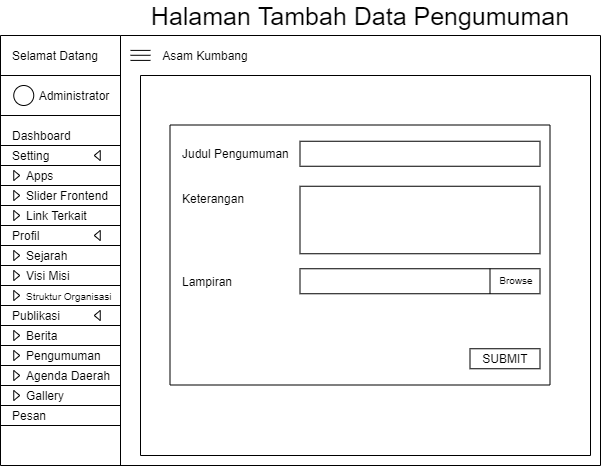

The diagram above was exported from draw.io. Its source (the exported page's mxGraphModel, read from the mxfile embedded in the PNG):
<mxGraphModel dx="768" dy="482" grid="1" gridSize="10" guides="1" tooltips="1" connect="1" arrows="1" fold="1" page="1" pageScale="1" pageWidth="827" pageHeight="1169" math="0" shadow="0">
  <root>
    <mxCell id="xsU2yIJN2cFzC8Tc__8x-0" />
    <mxCell id="xsU2yIJN2cFzC8Tc__8x-1" parent="xsU2yIJN2cFzC8Tc__8x-0" />
    <mxCell id="x0xACXV9_RoPWaQ7NNAm-0" value="" style="endArrow=none;html=1;" edge="1" parent="xsU2yIJN2cFzC8Tc__8x-1">
      <mxGeometry width="50" height="50" relative="1" as="geometry">
        <mxPoint x="120" y="510" as="sourcePoint" />
        <mxPoint x="120" y="79.99999999999977" as="targetPoint" />
      </mxGeometry>
    </mxCell>
    <mxCell id="x0xACXV9_RoPWaQ7NNAm-1" value="Selamat Datang" style="text;html=1;strokeColor=none;fillColor=none;align=center;verticalAlign=middle;whiteSpace=wrap;rounded=0;" vertex="1" parent="xsU2yIJN2cFzC8Tc__8x-1">
      <mxGeometry x="130" y="90" width="90" height="20" as="geometry" />
    </mxCell>
    <mxCell id="x0xACXV9_RoPWaQ7NNAm-2" value="" style="endArrow=none;html=1;" edge="1" parent="xsU2yIJN2cFzC8Tc__8x-1">
      <mxGeometry width="50" height="50" relative="1" as="geometry">
        <mxPoint x="240" y="510" as="sourcePoint" />
        <mxPoint x="240" y="79.99999999999977" as="targetPoint" />
      </mxGeometry>
    </mxCell>
    <mxCell id="x0xACXV9_RoPWaQ7NNAm-3" value="" style="ellipse;whiteSpace=wrap;html=1;aspect=fixed;align=left;" vertex="1" parent="xsU2yIJN2cFzC8Tc__8x-1">
      <mxGeometry x="133.25" y="130" width="20" height="20" as="geometry" />
    </mxCell>
    <mxCell id="x0xACXV9_RoPWaQ7NNAm-4" value="Administrator" style="text;html=1;strokeColor=none;fillColor=none;align=center;verticalAlign=middle;whiteSpace=wrap;rounded=0;" vertex="1" parent="xsU2yIJN2cFzC8Tc__8x-1">
      <mxGeometry x="173.75" y="130" width="40" height="20" as="geometry" />
    </mxCell>
    <mxCell id="x0xACXV9_RoPWaQ7NNAm-5" value="" style="endArrow=none;html=1;" edge="1" parent="xsU2yIJN2cFzC8Tc__8x-1">
      <mxGeometry width="50" height="50" relative="1" as="geometry">
        <mxPoint x="120" y="119.99999999999977" as="sourcePoint" />
        <mxPoint x="240" y="119.99999999999977" as="targetPoint" />
      </mxGeometry>
    </mxCell>
    <mxCell id="x0xACXV9_RoPWaQ7NNAm-6" value="" style="endArrow=none;html=1;" edge="1" parent="xsU2yIJN2cFzC8Tc__8x-1">
      <mxGeometry width="50" height="50" relative="1" as="geometry">
        <mxPoint x="120" y="79.99999999999977" as="sourcePoint" />
        <mxPoint x="240" y="79.99999999999977" as="targetPoint" />
      </mxGeometry>
    </mxCell>
    <mxCell id="x0xACXV9_RoPWaQ7NNAm-7" value="" style="endArrow=none;html=1;" edge="1" parent="xsU2yIJN2cFzC8Tc__8x-1">
      <mxGeometry width="50" height="50" relative="1" as="geometry">
        <mxPoint x="120" y="159.99999999999977" as="sourcePoint" />
        <mxPoint x="240" y="159.99999999999977" as="targetPoint" />
      </mxGeometry>
    </mxCell>
    <mxCell id="x0xACXV9_RoPWaQ7NNAm-8" value="Dashboard" style="text;html=1;strokeColor=none;fillColor=none;align=left;verticalAlign=middle;whiteSpace=wrap;rounded=0;" vertex="1" parent="xsU2yIJN2cFzC8Tc__8x-1">
      <mxGeometry x="130" y="170" width="100" height="20" as="geometry" />
    </mxCell>
    <mxCell id="x0xACXV9_RoPWaQ7NNAm-9" value="" style="endArrow=none;html=1;" edge="1" parent="xsU2yIJN2cFzC8Tc__8x-1">
      <mxGeometry width="50" height="50" relative="1" as="geometry">
        <mxPoint x="120" y="189.99999999999977" as="sourcePoint" />
        <mxPoint x="240" y="189.99999999999977" as="targetPoint" />
      </mxGeometry>
    </mxCell>
    <mxCell id="x0xACXV9_RoPWaQ7NNAm-10" value="Setting" style="text;html=1;strokeColor=none;fillColor=none;align=left;verticalAlign=middle;whiteSpace=wrap;rounded=0;" vertex="1" parent="xsU2yIJN2cFzC8Tc__8x-1">
      <mxGeometry x="130" y="190" width="100" height="20" as="geometry" />
    </mxCell>
    <mxCell id="x0xACXV9_RoPWaQ7NNAm-11" value="" style="endArrow=none;html=1;" edge="1" parent="xsU2yIJN2cFzC8Tc__8x-1">
      <mxGeometry width="50" height="50" relative="1" as="geometry">
        <mxPoint x="120" y="209.9999999999999" as="sourcePoint" />
        <mxPoint x="240" y="209.9999999999999" as="targetPoint" />
      </mxGeometry>
    </mxCell>
    <mxCell id="x0xACXV9_RoPWaQ7NNAm-12" value="Apps" style="text;html=1;strokeColor=none;fillColor=none;align=left;verticalAlign=middle;whiteSpace=wrap;rounded=0;" vertex="1" parent="xsU2yIJN2cFzC8Tc__8x-1">
      <mxGeometry x="143.75" y="210" width="100" height="20" as="geometry" />
    </mxCell>
    <mxCell id="x0xACXV9_RoPWaQ7NNAm-13" value="" style="endArrow=none;html=1;" edge="1" parent="xsU2yIJN2cFzC8Tc__8x-1">
      <mxGeometry width="50" height="50" relative="1" as="geometry">
        <mxPoint x="240" y="79.99999999999977" as="sourcePoint" />
        <mxPoint x="719.9999999999998" y="79.99999999999977" as="targetPoint" />
      </mxGeometry>
    </mxCell>
    <mxCell id="x0xACXV9_RoPWaQ7NNAm-14" value="" style="endArrow=none;html=1;" edge="1" parent="xsU2yIJN2cFzC8Tc__8x-1">
      <mxGeometry width="50" height="50" relative="1" as="geometry">
        <mxPoint x="120" y="229.9999999999999" as="sourcePoint" />
        <mxPoint x="240" y="229.9999999999999" as="targetPoint" />
      </mxGeometry>
    </mxCell>
    <mxCell id="x0xACXV9_RoPWaQ7NNAm-15" value="" style="triangle;whiteSpace=wrap;html=1;align=left;" vertex="1" parent="xsU2yIJN2cFzC8Tc__8x-1">
      <mxGeometry x="133.25" y="215" width="6" height="10" as="geometry" />
    </mxCell>
    <mxCell id="x0xACXV9_RoPWaQ7NNAm-16" value="" style="triangle;whiteSpace=wrap;html=1;align=left;rotation=-180;" vertex="1" parent="xsU2yIJN2cFzC8Tc__8x-1">
      <mxGeometry x="213.75" y="195" width="6" height="10" as="geometry" />
    </mxCell>
    <mxCell id="x0xACXV9_RoPWaQ7NNAm-17" value="" style="endArrow=none;html=1;" edge="1" parent="xsU2yIJN2cFzC8Tc__8x-1">
      <mxGeometry width="50" height="50" relative="1" as="geometry">
        <mxPoint x="120" y="249.9999999999999" as="sourcePoint" />
        <mxPoint x="240" y="249.9999999999999" as="targetPoint" />
      </mxGeometry>
    </mxCell>
    <mxCell id="x0xACXV9_RoPWaQ7NNAm-18" value="Slider Frontend" style="text;html=1;strokeColor=none;fillColor=none;align=left;verticalAlign=middle;whiteSpace=wrap;rounded=0;" vertex="1" parent="xsU2yIJN2cFzC8Tc__8x-1">
      <mxGeometry x="143.75" y="230" width="100" height="20" as="geometry" />
    </mxCell>
    <mxCell id="x0xACXV9_RoPWaQ7NNAm-19" value="" style="triangle;whiteSpace=wrap;html=1;align=left;" vertex="1" parent="xsU2yIJN2cFzC8Tc__8x-1">
      <mxGeometry x="133.25" y="235" width="6" height="10" as="geometry" />
    </mxCell>
    <mxCell id="x0xACXV9_RoPWaQ7NNAm-20" value="Link Terkait" style="text;html=1;strokeColor=none;fillColor=none;align=left;verticalAlign=middle;whiteSpace=wrap;rounded=0;" vertex="1" parent="xsU2yIJN2cFzC8Tc__8x-1">
      <mxGeometry x="143.75" y="250" width="100" height="20" as="geometry" />
    </mxCell>
    <mxCell id="x0xACXV9_RoPWaQ7NNAm-21" value="" style="triangle;whiteSpace=wrap;html=1;align=left;" vertex="1" parent="xsU2yIJN2cFzC8Tc__8x-1">
      <mxGeometry x="133.25" y="255" width="6" height="10" as="geometry" />
    </mxCell>
    <mxCell id="x0xACXV9_RoPWaQ7NNAm-22" value="" style="endArrow=none;html=1;" edge="1" parent="xsU2yIJN2cFzC8Tc__8x-1">
      <mxGeometry width="50" height="50" relative="1" as="geometry">
        <mxPoint x="120" y="269.9999999999999" as="sourcePoint" />
        <mxPoint x="240" y="269.9999999999999" as="targetPoint" />
      </mxGeometry>
    </mxCell>
    <mxCell id="x0xACXV9_RoPWaQ7NNAm-23" value="Profil" style="text;html=1;strokeColor=none;fillColor=none;align=left;verticalAlign=middle;whiteSpace=wrap;rounded=0;" vertex="1" parent="xsU2yIJN2cFzC8Tc__8x-1">
      <mxGeometry x="130" y="270" width="100" height="20" as="geometry" />
    </mxCell>
    <mxCell id="x0xACXV9_RoPWaQ7NNAm-24" value="" style="triangle;whiteSpace=wrap;html=1;align=left;rotation=-180;" vertex="1" parent="xsU2yIJN2cFzC8Tc__8x-1">
      <mxGeometry x="213.75" y="275" width="6" height="10" as="geometry" />
    </mxCell>
    <mxCell id="x0xACXV9_RoPWaQ7NNAm-25" value="" style="endArrow=none;html=1;" edge="1" parent="xsU2yIJN2cFzC8Tc__8x-1">
      <mxGeometry width="50" height="50" relative="1" as="geometry">
        <mxPoint x="120" y="289.9999999999999" as="sourcePoint" />
        <mxPoint x="240" y="289.9999999999999" as="targetPoint" />
      </mxGeometry>
    </mxCell>
    <mxCell id="x0xACXV9_RoPWaQ7NNAm-26" value="Sejarah" style="text;html=1;strokeColor=none;fillColor=none;align=left;verticalAlign=middle;whiteSpace=wrap;rounded=0;" vertex="1" parent="xsU2yIJN2cFzC8Tc__8x-1">
      <mxGeometry x="143.75" y="290" width="100" height="20" as="geometry" />
    </mxCell>
    <mxCell id="x0xACXV9_RoPWaQ7NNAm-27" value="" style="triangle;whiteSpace=wrap;html=1;align=left;" vertex="1" parent="xsU2yIJN2cFzC8Tc__8x-1">
      <mxGeometry x="133.25" y="295" width="6" height="10" as="geometry" />
    </mxCell>
    <mxCell id="x0xACXV9_RoPWaQ7NNAm-28" value="" style="endArrow=none;html=1;" edge="1" parent="xsU2yIJN2cFzC8Tc__8x-1">
      <mxGeometry width="50" height="50" relative="1" as="geometry">
        <mxPoint x="120" y="309.9999999999999" as="sourcePoint" />
        <mxPoint x="240" y="309.9999999999999" as="targetPoint" />
      </mxGeometry>
    </mxCell>
    <mxCell id="x0xACXV9_RoPWaQ7NNAm-29" value="Visi Misi" style="text;html=1;strokeColor=none;fillColor=none;align=left;verticalAlign=middle;whiteSpace=wrap;rounded=0;" vertex="1" parent="xsU2yIJN2cFzC8Tc__8x-1">
      <mxGeometry x="143.75" y="310" width="100" height="20" as="geometry" />
    </mxCell>
    <mxCell id="x0xACXV9_RoPWaQ7NNAm-30" value="" style="triangle;whiteSpace=wrap;html=1;align=left;" vertex="1" parent="xsU2yIJN2cFzC8Tc__8x-1">
      <mxGeometry x="133.25" y="315" width="6" height="10" as="geometry" />
    </mxCell>
    <mxCell id="x0xACXV9_RoPWaQ7NNAm-31" value="" style="endArrow=none;html=1;" edge="1" parent="xsU2yIJN2cFzC8Tc__8x-1">
      <mxGeometry width="50" height="50" relative="1" as="geometry">
        <mxPoint x="120" y="330" as="sourcePoint" />
        <mxPoint x="240" y="330" as="targetPoint" />
      </mxGeometry>
    </mxCell>
    <mxCell id="x0xACXV9_RoPWaQ7NNAm-32" value="&lt;font style=&quot;font-size: 10px&quot;&gt;Struktur Organisasi&lt;/font&gt;" style="text;html=1;strokeColor=none;fillColor=none;align=left;verticalAlign=middle;whiteSpace=wrap;rounded=0;" vertex="1" parent="xsU2yIJN2cFzC8Tc__8x-1">
      <mxGeometry x="143.75" y="330" width="100" height="20" as="geometry" />
    </mxCell>
    <mxCell id="x0xACXV9_RoPWaQ7NNAm-33" value="" style="triangle;whiteSpace=wrap;html=1;align=left;" vertex="1" parent="xsU2yIJN2cFzC8Tc__8x-1">
      <mxGeometry x="133.25" y="335" width="6" height="10" as="geometry" />
    </mxCell>
    <mxCell id="x0xACXV9_RoPWaQ7NNAm-34" value="" style="endArrow=none;html=1;" edge="1" parent="xsU2yIJN2cFzC8Tc__8x-1">
      <mxGeometry width="50" height="50" relative="1" as="geometry">
        <mxPoint x="120" y="350" as="sourcePoint" />
        <mxPoint x="240" y="350" as="targetPoint" />
      </mxGeometry>
    </mxCell>
    <mxCell id="x0xACXV9_RoPWaQ7NNAm-35" value="Publikasi" style="text;html=1;strokeColor=none;fillColor=none;align=left;verticalAlign=middle;whiteSpace=wrap;rounded=0;" vertex="1" parent="xsU2yIJN2cFzC8Tc__8x-1">
      <mxGeometry x="130" y="350" width="100" height="20" as="geometry" />
    </mxCell>
    <mxCell id="x0xACXV9_RoPWaQ7NNAm-36" value="" style="triangle;whiteSpace=wrap;html=1;align=left;rotation=-180;" vertex="1" parent="xsU2yIJN2cFzC8Tc__8x-1">
      <mxGeometry x="213.75" y="355" width="6" height="10" as="geometry" />
    </mxCell>
    <mxCell id="x0xACXV9_RoPWaQ7NNAm-37" value="" style="endArrow=none;html=1;" edge="1" parent="xsU2yIJN2cFzC8Tc__8x-1">
      <mxGeometry width="50" height="50" relative="1" as="geometry">
        <mxPoint x="120" y="370" as="sourcePoint" />
        <mxPoint x="240" y="370" as="targetPoint" />
      </mxGeometry>
    </mxCell>
    <mxCell id="x0xACXV9_RoPWaQ7NNAm-38" value="Berita" style="text;html=1;strokeColor=none;fillColor=none;align=left;verticalAlign=middle;whiteSpace=wrap;rounded=0;" vertex="1" parent="xsU2yIJN2cFzC8Tc__8x-1">
      <mxGeometry x="143.75" y="370" width="100" height="20" as="geometry" />
    </mxCell>
    <mxCell id="x0xACXV9_RoPWaQ7NNAm-39" value="" style="triangle;whiteSpace=wrap;html=1;align=left;" vertex="1" parent="xsU2yIJN2cFzC8Tc__8x-1">
      <mxGeometry x="133.25" y="375" width="6" height="10" as="geometry" />
    </mxCell>
    <mxCell id="x0xACXV9_RoPWaQ7NNAm-40" value="" style="endArrow=none;html=1;" edge="1" parent="xsU2yIJN2cFzC8Tc__8x-1">
      <mxGeometry width="50" height="50" relative="1" as="geometry">
        <mxPoint x="120" y="390" as="sourcePoint" />
        <mxPoint x="240" y="390" as="targetPoint" />
      </mxGeometry>
    </mxCell>
    <mxCell id="x0xACXV9_RoPWaQ7NNAm-41" value="Pengumuman" style="text;html=1;strokeColor=none;fillColor=none;align=left;verticalAlign=middle;whiteSpace=wrap;rounded=0;" vertex="1" parent="xsU2yIJN2cFzC8Tc__8x-1">
      <mxGeometry x="143.75" y="390" width="100" height="20" as="geometry" />
    </mxCell>
    <mxCell id="x0xACXV9_RoPWaQ7NNAm-42" value="" style="triangle;whiteSpace=wrap;html=1;align=left;" vertex="1" parent="xsU2yIJN2cFzC8Tc__8x-1">
      <mxGeometry x="133.25" y="395" width="6" height="10" as="geometry" />
    </mxCell>
    <mxCell id="x0xACXV9_RoPWaQ7NNAm-43" value="" style="endArrow=none;html=1;" edge="1" parent="xsU2yIJN2cFzC8Tc__8x-1">
      <mxGeometry width="50" height="50" relative="1" as="geometry">
        <mxPoint x="120" y="410" as="sourcePoint" />
        <mxPoint x="240" y="410" as="targetPoint" />
      </mxGeometry>
    </mxCell>
    <mxCell id="x0xACXV9_RoPWaQ7NNAm-44" value="Agenda Daerah" style="text;html=1;strokeColor=none;fillColor=none;align=left;verticalAlign=middle;whiteSpace=wrap;rounded=0;" vertex="1" parent="xsU2yIJN2cFzC8Tc__8x-1">
      <mxGeometry x="143.75" y="410" width="100" height="20" as="geometry" />
    </mxCell>
    <mxCell id="x0xACXV9_RoPWaQ7NNAm-45" value="" style="triangle;whiteSpace=wrap;html=1;align=left;" vertex="1" parent="xsU2yIJN2cFzC8Tc__8x-1">
      <mxGeometry x="133.25" y="415" width="6" height="10" as="geometry" />
    </mxCell>
    <mxCell id="x0xACXV9_RoPWaQ7NNAm-46" value="" style="endArrow=none;html=1;" edge="1" parent="xsU2yIJN2cFzC8Tc__8x-1">
      <mxGeometry width="50" height="50" relative="1" as="geometry">
        <mxPoint x="120" y="430" as="sourcePoint" />
        <mxPoint x="240" y="430" as="targetPoint" />
      </mxGeometry>
    </mxCell>
    <mxCell id="x0xACXV9_RoPWaQ7NNAm-47" value="Gallery" style="text;html=1;strokeColor=none;fillColor=none;align=left;verticalAlign=middle;whiteSpace=wrap;rounded=0;" vertex="1" parent="xsU2yIJN2cFzC8Tc__8x-1">
      <mxGeometry x="143.75" y="430" width="100" height="20" as="geometry" />
    </mxCell>
    <mxCell id="x0xACXV9_RoPWaQ7NNAm-48" value="" style="triangle;whiteSpace=wrap;html=1;align=left;" vertex="1" parent="xsU2yIJN2cFzC8Tc__8x-1">
      <mxGeometry x="133.25" y="435" width="6" height="10" as="geometry" />
    </mxCell>
    <mxCell id="x0xACXV9_RoPWaQ7NNAm-49" value="" style="endArrow=none;html=1;" edge="1" parent="xsU2yIJN2cFzC8Tc__8x-1">
      <mxGeometry width="50" height="50" relative="1" as="geometry">
        <mxPoint x="120" y="450" as="sourcePoint" />
        <mxPoint x="240" y="450" as="targetPoint" />
      </mxGeometry>
    </mxCell>
    <mxCell id="x0xACXV9_RoPWaQ7NNAm-50" value="Pesan" style="text;html=1;strokeColor=none;fillColor=none;align=left;verticalAlign=middle;whiteSpace=wrap;rounded=0;" vertex="1" parent="xsU2yIJN2cFzC8Tc__8x-1">
      <mxGeometry x="130" y="450" width="100" height="20" as="geometry" />
    </mxCell>
    <mxCell id="x0xACXV9_RoPWaQ7NNAm-51" value="" style="endArrow=none;html=1;" edge="1" parent="xsU2yIJN2cFzC8Tc__8x-1">
      <mxGeometry width="50" height="50" relative="1" as="geometry">
        <mxPoint x="120" y="470" as="sourcePoint" />
        <mxPoint x="240" y="470" as="targetPoint" />
      </mxGeometry>
    </mxCell>
    <mxCell id="x0xACXV9_RoPWaQ7NNAm-52" value="" style="endArrow=none;html=1;" edge="1" parent="xsU2yIJN2cFzC8Tc__8x-1">
      <mxGeometry width="50" height="50" relative="1" as="geometry">
        <mxPoint x="250" y="94.89999999999986" as="sourcePoint" />
        <mxPoint x="270" y="94.89999999999986" as="targetPoint" />
      </mxGeometry>
    </mxCell>
    <mxCell id="x0xACXV9_RoPWaQ7NNAm-53" value="" style="endArrow=none;html=1;" edge="1" parent="xsU2yIJN2cFzC8Tc__8x-1">
      <mxGeometry width="50" height="50" relative="1" as="geometry">
        <mxPoint x="250" y="99.77999999999997" as="sourcePoint" />
        <mxPoint x="270" y="99.77999999999997" as="targetPoint" />
      </mxGeometry>
    </mxCell>
    <mxCell id="x0xACXV9_RoPWaQ7NNAm-54" value="" style="endArrow=none;html=1;" edge="1" parent="xsU2yIJN2cFzC8Tc__8x-1">
      <mxGeometry width="50" height="50" relative="1" as="geometry">
        <mxPoint x="250" y="104.89999999999986" as="sourcePoint" />
        <mxPoint x="270" y="104.89999999999986" as="targetPoint" />
      </mxGeometry>
    </mxCell>
    <mxCell id="x0xACXV9_RoPWaQ7NNAm-55" value="Asam Kumbang" style="text;html=1;strokeColor=none;fillColor=none;align=center;verticalAlign=middle;whiteSpace=wrap;rounded=0;" vertex="1" parent="xsU2yIJN2cFzC8Tc__8x-1">
      <mxGeometry x="280" y="90" width="90" height="20" as="geometry" />
    </mxCell>
    <mxCell id="x0xACXV9_RoPWaQ7NNAm-56" value="" style="endArrow=none;html=1;" edge="1" parent="xsU2yIJN2cFzC8Tc__8x-1">
      <mxGeometry width="50" height="50" relative="1" as="geometry">
        <mxPoint x="120" y="510" as="sourcePoint" />
        <mxPoint x="719.9999999999998" y="510" as="targetPoint" />
      </mxGeometry>
    </mxCell>
    <mxCell id="x0xACXV9_RoPWaQ7NNAm-57" value="" style="endArrow=none;html=1;" edge="1" parent="xsU2yIJN2cFzC8Tc__8x-1">
      <mxGeometry width="50" height="50" relative="1" as="geometry">
        <mxPoint x="719.9999999999998" y="510" as="sourcePoint" />
        <mxPoint x="719.9999999999998" y="79.99999999999977" as="targetPoint" />
      </mxGeometry>
    </mxCell>
    <mxCell id="x0xACXV9_RoPWaQ7NNAm-58" value="" style="endArrow=none;html=1;" edge="1" parent="xsU2yIJN2cFzC8Tc__8x-1">
      <mxGeometry width="50" height="50" relative="1" as="geometry">
        <mxPoint x="260" y="500" as="sourcePoint" />
        <mxPoint x="259.9999999999998" y="119.99999999999977" as="targetPoint" />
      </mxGeometry>
    </mxCell>
    <mxCell id="x0xACXV9_RoPWaQ7NNAm-59" value="" style="endArrow=none;html=1;" edge="1" parent="xsU2yIJN2cFzC8Tc__8x-1">
      <mxGeometry width="50" height="50" relative="1" as="geometry">
        <mxPoint x="709.9999999999998" y="500" as="sourcePoint" />
        <mxPoint x="709.9999999999998" y="119.99999999999977" as="targetPoint" />
      </mxGeometry>
    </mxCell>
    <mxCell id="x0xACXV9_RoPWaQ7NNAm-60" value="" style="endArrow=none;html=1;" edge="1" parent="xsU2yIJN2cFzC8Tc__8x-1">
      <mxGeometry width="50" height="50" relative="1" as="geometry">
        <mxPoint x="709.9999999999998" y="500" as="sourcePoint" />
        <mxPoint x="260" y="500" as="targetPoint" />
      </mxGeometry>
    </mxCell>
    <mxCell id="x0xACXV9_RoPWaQ7NNAm-61" value="&lt;font style=&quot;font-size: 25px&quot;&gt;Halaman Tambah Data Pengumuman&lt;/font&gt;" style="text;html=1;strokeColor=none;fillColor=none;align=center;verticalAlign=middle;whiteSpace=wrap;rounded=0;" vertex="1" parent="xsU2yIJN2cFzC8Tc__8x-1">
      <mxGeometry x="260" y="50" width="440" height="20" as="geometry" />
    </mxCell>
    <mxCell id="x0xACXV9_RoPWaQ7NNAm-62" value="" style="endArrow=none;html=1;" edge="1" parent="xsU2yIJN2cFzC8Tc__8x-1">
      <mxGeometry width="50" height="50" relative="1" as="geometry">
        <mxPoint x="709.9999999999998" y="119.99999999999977" as="sourcePoint" />
        <mxPoint x="260" y="119.99999999999977" as="targetPoint" />
      </mxGeometry>
    </mxCell>
    <mxCell id="x0xACXV9_RoPWaQ7NNAm-63" value="Judul Pengumuman" style="text;html=1;strokeColor=none;fillColor=none;align=left;verticalAlign=middle;whiteSpace=wrap;rounded=0;" vertex="1" parent="xsU2yIJN2cFzC8Tc__8x-1">
      <mxGeometry x="299.5" y="188.25" width="110" height="20" as="geometry" />
    </mxCell>
    <mxCell id="x0xACXV9_RoPWaQ7NNAm-64" value="Keterangan" style="text;html=1;strokeColor=none;fillColor=none;align=left;verticalAlign=middle;whiteSpace=wrap;rounded=0;" vertex="1" parent="xsU2yIJN2cFzC8Tc__8x-1">
      <mxGeometry x="299.5" y="233.25" width="80" height="20" as="geometry" />
    </mxCell>
    <mxCell id="x0xACXV9_RoPWaQ7NNAm-65" value="Lampiran" style="text;html=1;strokeColor=none;fillColor=none;align=left;verticalAlign=middle;whiteSpace=wrap;rounded=0;" vertex="1" parent="xsU2yIJN2cFzC8Tc__8x-1">
      <mxGeometry x="299.5" y="315.75" width="90" height="20" as="geometry" />
    </mxCell>
    <mxCell id="x0xACXV9_RoPWaQ7NNAm-67" value="" style="rounded=0;whiteSpace=wrap;html=1;align=left;" vertex="1" parent="xsU2yIJN2cFzC8Tc__8x-1">
      <mxGeometry x="419.5" y="185.75" width="240" height="25" as="geometry" />
    </mxCell>
    <mxCell id="x0xACXV9_RoPWaQ7NNAm-68" value="" style="rounded=0;whiteSpace=wrap;html=1;align=left;" vertex="1" parent="xsU2yIJN2cFzC8Tc__8x-1">
      <mxGeometry x="419.5" y="230.75" width="240" height="67.5" as="geometry" />
    </mxCell>
    <mxCell id="x0xACXV9_RoPWaQ7NNAm-69" value="" style="rounded=0;whiteSpace=wrap;html=1;align=left;" vertex="1" parent="xsU2yIJN2cFzC8Tc__8x-1">
      <mxGeometry x="419.5" y="313.25" width="240" height="25" as="geometry" />
    </mxCell>
    <mxCell id="x0xACXV9_RoPWaQ7NNAm-71" value="&lt;font style=&quot;font-size: 10px&quot;&gt;Browse&lt;/font&gt;" style="text;html=1;strokeColor=none;fillColor=none;align=center;verticalAlign=bottom;whiteSpace=wrap;rounded=0;" vertex="1" parent="xsU2yIJN2cFzC8Tc__8x-1">
      <mxGeometry x="615.5" y="319.25" width="40" height="15" as="geometry" />
    </mxCell>
    <mxCell id="x0xACXV9_RoPWaQ7NNAm-72" value="" style="endArrow=none;html=1;" edge="1" parent="xsU2yIJN2cFzC8Tc__8x-1">
      <mxGeometry width="50" height="50" relative="1" as="geometry">
        <mxPoint x="609.4999999999998" y="338.2499999999999" as="sourcePoint" />
        <mxPoint x="609.4999999999998" y="313.2499999999999" as="targetPoint" />
      </mxGeometry>
    </mxCell>
    <mxCell id="x0xACXV9_RoPWaQ7NNAm-73" value="SUBMIT" style="rounded=0;whiteSpace=wrap;html=1;align=center;" vertex="1" parent="xsU2yIJN2cFzC8Tc__8x-1">
      <mxGeometry x="589.5" y="393.25" width="70" height="20" as="geometry" />
    </mxCell>
    <mxCell id="sv4diX9j4e8TKldirtXl-0" value="" style="endArrow=none;html=1;" edge="1" parent="xsU2yIJN2cFzC8Tc__8x-1">
      <mxGeometry width="50" height="50" relative="1" as="geometry">
        <mxPoint x="289.5" y="429.5" as="sourcePoint" />
        <mxPoint x="289.5" y="169.5" as="targetPoint" />
      </mxGeometry>
    </mxCell>
    <mxCell id="sv4diX9j4e8TKldirtXl-1" value="" style="endArrow=none;html=1;" edge="1" parent="xsU2yIJN2cFzC8Tc__8x-1">
      <mxGeometry width="50" height="50" relative="1" as="geometry">
        <mxPoint x="669.5" y="429.5" as="sourcePoint" />
        <mxPoint x="669.5" y="169.5" as="targetPoint" />
      </mxGeometry>
    </mxCell>
    <mxCell id="sv4diX9j4e8TKldirtXl-2" value="" style="endArrow=none;html=1;" edge="1" parent="xsU2yIJN2cFzC8Tc__8x-1">
      <mxGeometry width="50" height="50" relative="1" as="geometry">
        <mxPoint x="669.5" y="429.5" as="sourcePoint" />
        <mxPoint x="289.5" y="429.5" as="targetPoint" />
      </mxGeometry>
    </mxCell>
    <mxCell id="sv4diX9j4e8TKldirtXl-3" value="" style="endArrow=none;html=1;" edge="1" parent="xsU2yIJN2cFzC8Tc__8x-1">
      <mxGeometry width="50" height="50" relative="1" as="geometry">
        <mxPoint x="669.5" y="169.5" as="sourcePoint" />
        <mxPoint x="289.5" y="169.5" as="targetPoint" />
      </mxGeometry>
    </mxCell>
  </root>
</mxGraphModel>